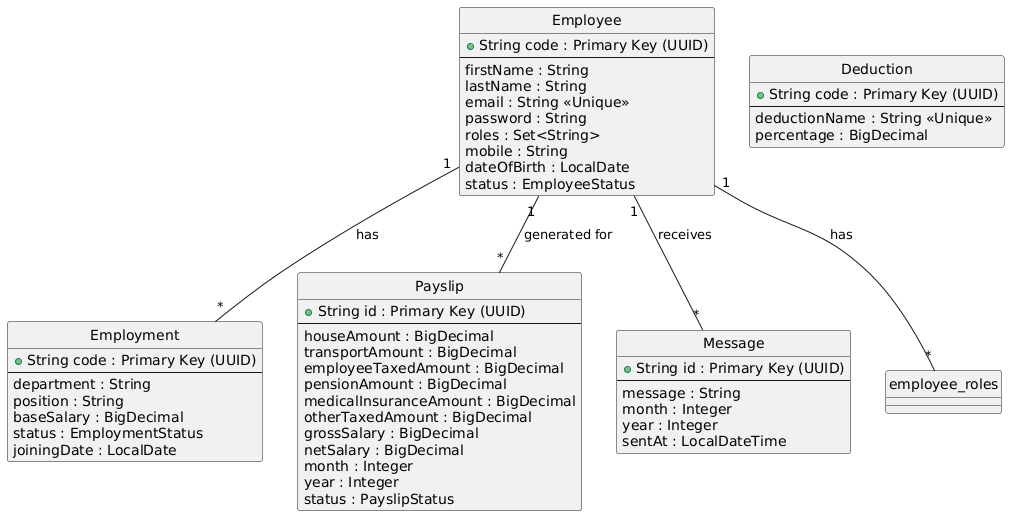

The diagram above was rendered by PlantUML. Its source (embedded in the PNG):
@startuml
hide circle

entity Employee {
    + String code : Primary Key (UUID)
    --
    firstName : String
    lastName : String
    email : String <<Unique>>
    password : String
    roles : Set<String>
    mobile : String
    dateOfBirth : LocalDate
    status : EmployeeStatus
}

entity Employment {
    + String code : Primary Key (UUID)
    --
    department : String
    position : String
    baseSalary : BigDecimal
    status : EmploymentStatus
    joiningDate : LocalDate
}

entity Deduction {
    + String code : Primary Key (UUID)
    --
    deductionName : String <<Unique>>
    percentage : BigDecimal
}

entity Payslip {
    + String id : Primary Key (UUID)
    --
    houseAmount : BigDecimal
    transportAmount : BigDecimal
    employeeTaxedAmount : BigDecimal
    pensionAmount : BigDecimal
    medicalInsuranceAmount : BigDecimal
    otherTaxedAmount : BigDecimal
    grossSalary : BigDecimal
    netSalary : BigDecimal
    month : Integer
    year : Integer
    status : PayslipStatus
}

entity Message {
    + String id : Primary Key (UUID)
    --
    message : String
    month : Integer
    year : Integer
    sentAt : LocalDateTime
}

' Relationships
Employee "1" -- "*" Employment : has
Employee "1" -- "*" Payslip : generated for
Employee "1" -- "*" Message : receives
Employee "1" -- "*" employee_roles : has
@enduml